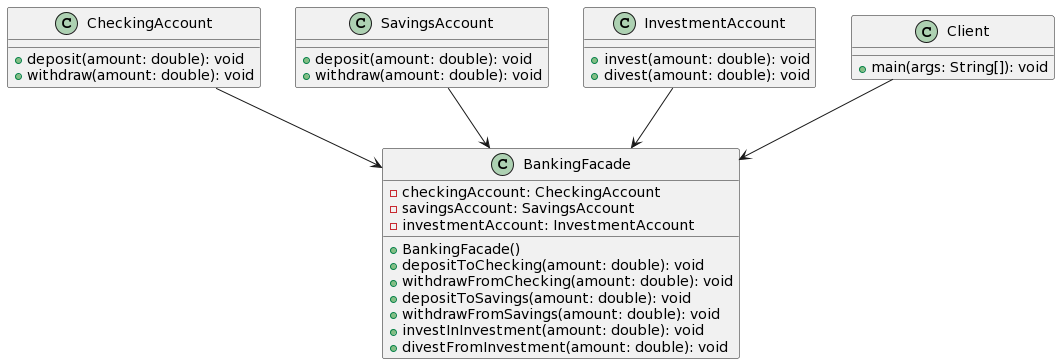

The diagram above was rendered by PlantUML. Its source (embedded in the PNG):
@startuml
class CheckingAccount {
  +deposit(amount: double): void
  +withdraw(amount: double): void
}

class SavingsAccount {
  +deposit(amount: double): void
  +withdraw(amount: double): void
}

class InvestmentAccount {
  +invest(amount: double): void
  +divest(amount: double): void
}

class BankingFacade {
  -checkingAccount: CheckingAccount
  -savingsAccount: SavingsAccount
  -investmentAccount: InvestmentAccount
  +BankingFacade()
  +depositToChecking(amount: double): void
  +withdrawFromChecking(amount: double): void
  +depositToSavings(amount: double): void
  +withdrawFromSavings(amount: double): void
  +investInInvestment(amount: double): void
  +divestFromInvestment(amount: double): void
}

class Client {
  +main(args: String[]): void
}

CheckingAccount --> BankingFacade
SavingsAccount --> BankingFacade
InvestmentAccount --> BankingFacade
Client --> BankingFacade
@enduml